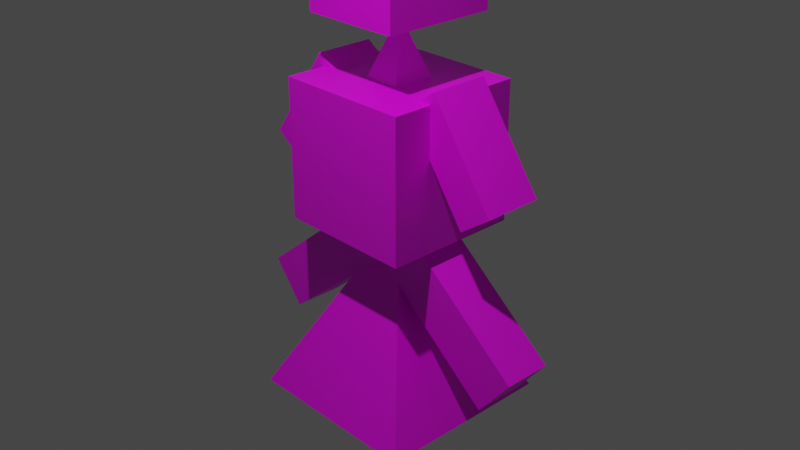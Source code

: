 # Source: player.blend  (saved by Blender 3.5.10; exported with 4.5.12 LTS)
import bpy
from mathutils import Matrix  # noqa: F401  (used for matrix-valued properties, if any)

bpy.ops.wm.read_factory_settings(use_empty=True)
scene = bpy.context.scene
scene.name = 'Scene'

# ---- collections
col_collection = bpy.data.collections.new('Collection'); scene.collection.children.link(col_collection)

# ---- images (referenced by path relative to the original .blend; pixels are not part of the script)
import os
ASSET_DIR = os.environ.get("B2B_ASSET_DIR", "")  # directory of the original .blend (textures are referenced by path, not embedded)
HERE = os.path.dirname(os.path.abspath(__file__))  # packed textures are extracted next to this script under _unpacked/

def load_image(name, relpath, width, height, colorspace="sRGB"):
    """Load a texture the original file referenced (path relative to the .blend, or extracted next to this script)."""
    p = next((c for c in (os.path.join(HERE, relpath), os.path.join(ASSET_DIR, relpath)) if relpath and os.path.exists(c)), "")
    if p:
        img = bpy.data.images.load(p, check_existing=True)
        img.name = name
    else:  # same state as the original file: an image datablock whose file is absent (Cycles renders it pink)
        img = bpy.data.images.new(name, width, height)
        img.source = "FILE"
        img.filepath = "//" + (relpath or name)
    img.colorspace_settings.name = colorspace
    return img
img_left = load_image('left', 'player.png', 1024, 1024, 'sRGB')
img_body = load_image('body', 'body.png', 1024, 1024, 'sRGB')
img_right = load_image('right', 'right.png', 1024, 1024, 'sRGB')
img_face = load_image('face', 'face.png', 1024, 1024, 'sRGB')

# ---- materials (node trees are filled in below, after node groups)
mat_left = bpy.data.materials.new('left')
mat_left.alpha_threshold = 0.0
mat_left.use_transparent_shadow = False
mat_left.roughness = 0.5
mat_left.line_color = (0.0, 0.0, 0.0, 1.0)
mat_body = bpy.data.materials.new('body')
mat_body.use_transparent_shadow = False
mat_right = bpy.data.materials.new('right')
mat_right.use_transparent_shadow = False
mat_face = bpy.data.materials.new('face')
mat_face.use_transparent_shadow = False
mat_004 = bpy.data.materials.new('マテリアル.004')
mat_004.use_transparent_shadow = False
mat_002 = bpy.data.materials.new('マテリアル.002')
mat_002.use_transparent_shadow = False
mat_001 = bpy.data.materials.new('マテリアル.001')
mat_001.use_transparent_shadow = False
mat_x = bpy.data.materials.new('マテリアル')
mat_x.use_transparent_shadow = False

# ---- material node trees
mat_left.use_nodes = True; mat_left.node_tree.nodes.clear()
_N = mat_left.node_tree.nodes; _L = mat_left.node_tree.links
n0 = _N.new('ShaderNodeOutputMaterial'); n0.name = 'Material Output'; n0.location = (300, 300)
n1 = _N.new('ShaderNodeBsdfPrincipled'); n1.name = 'Principled BSDF'; n1.location = (10, 300)
n1.distribution = 'GGX'
n1.subsurface_method = 'RANDOM_WALK_SKIN'
n1.inputs[3].default_value = 1.45
n1.inputs[27].default_value = (0.0, 0.0, 0.0, 1.0)
n1.inputs[28].default_value = 1.0
n2 = _N.new('ShaderNodeTexImage'); n2.name = '画像テクスチャ'; n2.location = (-280, 275)
n2.image = img_left
_L.new(n1.outputs[0], n0.inputs[0])
_L.new(n2.outputs[0], n1.inputs[0])
n0.is_active_output = True
mat_body.use_nodes = True; mat_body.node_tree.nodes.clear()
_N = mat_body.node_tree.nodes; _L = mat_body.node_tree.links
n0 = _N.new('ShaderNodeBsdfPrincipled'); n0.name = 'プリンシプルBSDF'; n0.location = (10, 300)
n0.distribution = 'GGX'
n0.subsurface_method = 'RANDOM_WALK_SKIN'
n0.inputs[3].default_value = 1.45
n0.inputs[27].default_value = (0.0, 0.0, 0.0, 1.0)
n0.inputs[28].default_value = 1.0
n1 = _N.new('ShaderNodeOutputMaterial'); n1.name = 'マテリアル出力'; n1.location = (300, 300)
n2 = _N.new('ShaderNodeTexImage'); n2.name = '画像テクスチャ'; n2.location = (-280, 275)
n2.image = img_body
_L.new(n0.outputs[0], n1.inputs[0])
_L.new(n2.outputs[0], n0.inputs[0])
n1.is_active_output = True
mat_right.use_nodes = True; mat_right.node_tree.nodes.clear()
_N = mat_right.node_tree.nodes; _L = mat_right.node_tree.links
n0 = _N.new('ShaderNodeBsdfPrincipled'); n0.name = 'プリンシプルBSDF'; n0.location = (10, 300)
n0.distribution = 'GGX'
n0.subsurface_method = 'RANDOM_WALK_SKIN'
n0.inputs[3].default_value = 1.45
n0.inputs[27].default_value = (0.0, 0.0, 0.0, 1.0)
n0.inputs[28].default_value = 1.0
n1 = _N.new('ShaderNodeOutputMaterial'); n1.name = 'マテリアル出力'; n1.location = (300, 300)
n2 = _N.new('ShaderNodeTexImage'); n2.name = '画像テクスチャ'; n2.location = (-280, 275)
n2.image = img_right
_L.new(n0.outputs[0], n1.inputs[0])
_L.new(n2.outputs[0], n0.inputs[0])
n1.is_active_output = True
mat_face.use_nodes = True; mat_face.node_tree.nodes.clear()
_N = mat_face.node_tree.nodes; _L = mat_face.node_tree.links
n0 = _N.new('ShaderNodeBsdfPrincipled'); n0.name = 'プリンシプルBSDF'; n0.location = (10, 300)
n0.distribution = 'GGX'
n0.subsurface_method = 'RANDOM_WALK_SKIN'
n0.inputs[3].default_value = 1.45
n0.inputs[27].default_value = (0.0, 0.0, 0.0, 1.0)
n0.inputs[28].default_value = 1.0
n1 = _N.new('ShaderNodeOutputMaterial'); n1.name = 'マテリアル出力'; n1.location = (300, 300)
n2 = _N.new('ShaderNodeTexImage'); n2.name = '画像テクスチャ'; n2.location = (-280, 275)
n2.image = img_face
_L.new(n0.outputs[0], n1.inputs[0])
_L.new(n2.outputs[0], n0.inputs[0])
n1.is_active_output = True
mat_004.use_nodes = True; mat_004.node_tree.nodes.clear()
_N = mat_004.node_tree.nodes; _L = mat_004.node_tree.links
n0 = _N.new('ShaderNodeBsdfPrincipled'); n0.name = 'プリンシプルBSDF'; n0.location = (10, 300)
n0.distribution = 'GGX'
n0.subsurface_method = 'RANDOM_WALK_SKIN'
n0.inputs[3].default_value = 1.45
n0.inputs[27].default_value = (0.0, 0.0, 0.0, 1.0)
n0.inputs[28].default_value = 1.0
n1 = _N.new('ShaderNodeOutputMaterial'); n1.name = 'マテリアル出力'; n1.location = (300, 300)
n2 = _N.new('ShaderNodeTexImage'); n2.name = '画像テクスチャ'; n2.location = (-280, 275)
n2.image = img_body
_L.new(n0.outputs[0], n1.inputs[0])
_L.new(n2.outputs[0], n0.inputs[0])
n1.is_active_output = True
mat_002.use_nodes = True; mat_002.node_tree.nodes.clear()
_N = mat_002.node_tree.nodes; _L = mat_002.node_tree.links
n0 = _N.new('ShaderNodeBsdfPrincipled'); n0.name = 'プリンシプルBSDF'; n0.location = (10, 300)
n0.distribution = 'GGX'
n0.subsurface_method = 'RANDOM_WALK_SKIN'
n0.inputs[3].default_value = 1.45
n0.inputs[27].default_value = (0.0, 0.0, 0.0, 1.0)
n0.inputs[28].default_value = 1.0
n1 = _N.new('ShaderNodeOutputMaterial'); n1.name = 'マテリアル出力'; n1.location = (300, 300)
n2 = _N.new('ShaderNodeTexImage'); n2.name = '画像テクスチャ'; n2.location = (-280, 275)
n2.image = img_face
_L.new(n0.outputs[0], n1.inputs[0])
_L.new(n2.outputs[0], n0.inputs[0])
n1.is_active_output = True
mat_001.use_nodes = True; mat_001.node_tree.nodes.clear()
_N = mat_001.node_tree.nodes; _L = mat_001.node_tree.links
n0 = _N.new('ShaderNodeBsdfPrincipled'); n0.name = 'プリンシプルBSDF'; n0.location = (10, 300)
n0.distribution = 'GGX'
n0.subsurface_method = 'RANDOM_WALK_SKIN'
n0.inputs[3].default_value = 1.45
n0.inputs[27].default_value = (0.0, 0.0, 0.0, 1.0)
n0.inputs[28].default_value = 1.0
n1 = _N.new('ShaderNodeOutputMaterial'); n1.name = 'マテリアル出力'; n1.location = (300, 300)
n2 = _N.new('ShaderNodeTexImage'); n2.name = '画像テクスチャ'; n2.location = (-280, 275)
n2.image = img_left
_L.new(n0.outputs[0], n1.inputs[0])
_L.new(n2.outputs[0], n0.inputs[0])
n1.is_active_output = True
mat_x.use_nodes = True; mat_x.node_tree.nodes.clear()
_N = mat_x.node_tree.nodes; _L = mat_x.node_tree.links
n0 = _N.new('ShaderNodeBsdfPrincipled'); n0.name = 'プリンシプルBSDF'; n0.location = (10, 300)
n0.distribution = 'GGX'
n0.subsurface_method = 'RANDOM_WALK_SKIN'
n0.inputs[3].default_value = 1.45
n0.inputs[27].default_value = (0.0, 0.0, 0.0, 1.0)
n0.inputs[28].default_value = 1.0
n1 = _N.new('ShaderNodeOutputMaterial'); n1.name = 'マテリアル出力'; n1.location = (300, 300)
n2 = _N.new('ShaderNodeTexImage'); n2.name = '画像テクスチャ'; n2.location = (-280, 275)
n2.image = img_right
_L.new(n0.outputs[0], n1.inputs[0])
_L.new(n2.outputs[0], n0.inputs[0])
n1.is_active_output = True

# ---- world
world_world = bpy.data.worlds.new('World'); scene.world = world_world
world_world.use_nodes = True; world_world.node_tree.nodes.clear()
_N = world_world.node_tree.nodes; _L = world_world.node_tree.links
n0 = _N.new('ShaderNodeOutputWorld'); n0.name = 'World Output'; n0.location = (300, 300)
n1 = _N.new('ShaderNodeBackground'); n1.name = 'Background'; n1.location = (10, 300)
n1.inputs[0].default_value = (0.05088, 0.05088, 0.05088, 1.0)
_L.new(n1.outputs[0], n0.inputs[0])
n0.is_active_output = True
world_world.color = (0.05088, 0.05088, 0.05088)
world_world.use_sun_shadow = False
world_world.sun_shadow_jitter_overblur = 0.0

# ---- cameras
cam_camera = bpy.data.cameras.new('Camera')
cam_camera.clip_end = 100.0
cam_camera.ortho_scale = 7.314

# ---- lights
light_light = bpy.data.lights.new('Light', 'POINT')
light_light.transmission_factor = 0.0
light_light.energy = 1000.0
light_light.shadow_soft_size = 0.1
light_light.shadow_maximum_resolution = 0.006
light_light.use_absolute_resolution = True

# ---- meshes
me_cube = bpy.data.meshes.new('Cube')
me_cube.from_pydata([(0.0, 0.0, 1.558), (1.0, 1.0, -1.0), (1.0, -1.0, -1.0), (-1.0, 1.0, -1.0), (-1.0, -1.0, -1.0), (-0.901, -0.9145, 1.584), (-0.901, -0.9145, 2.964), (-0.901, 0.9145, 1.584), (-0.901, 0.9145, 2.964), (0.901, -0.9145, 1.584), (0.901, -0.9145, 2.964), (0.901, 0.9145, 1.584), (0.901, 0.9145, 2.964), (-0.4713, 1.949, -0.8733), (-0.4713, 0.7569, 0.5419), (-0.4713, 2.519, -0.5419), (-0.4713, 1.327, 0.8733), (0.4713, 1.949, -0.8733), (0.4713, 0.7569, 0.5419), (0.4713, 2.519, -0.5419), (0.4713, 1.327, 0.8733), (-0.4713, -2.519, -0.5419), (-0.4713, -1.327, 0.8733), (-0.4713, -1.949, -0.8733), (-0.4713, -0.7569, 0.5419), (0.4713, -2.519, -0.5419), (0.4713, -1.327, 0.8733), (0.4713, -1.949, -0.8733), (0.4713, -0.7569, 0.5419)], [], [(2, 0, 4), (4, 0, 3), (3, 1, 2, 4), (1, 0, 2), (3, 0, 1), (5, 6, 8, 7), (7, 8, 12, 11), (11, 12, 10, 9), (9, 10, 6, 5), (7, 11, 9, 5), (12, 8, 6, 10), (13, 14, 16, 15), (15, 16, 20, 19), (19, 20, 18, 17), (17, 18, 14, 13), (15, 19, 17, 13), (20, 16, 14, 18), (21, 22, 24, 23), (23, 24, 28, 27), (27, 28, 26, 25), (25, 26, 22, 21), (23, 27, 25, 21), (28, 24, 22, 26)])
me_cube.polygons.foreach_set('material_index', [1, 1, 1, 1, 1, 1, 1, 1, 1, 1, 1, 1, 1, 1, 1, 1, 1, 1, 1, 1, 1, 1, 1])
_uv = me_cube.uv_layers.new(name='UVMap')
_uv.uv.foreach_set('vector', [0.375, 0.75, 0.625, 1.0, 0.375, 1.0, 0.375, 0.0, 0.625, 0.25, 0.375, 0.25, 0.125, 0.5, 0.375, 0.5, 0.375, 0.75, 0.125, 0.75, 0.375, 0.5, 0.625, 0.75, 0.375, 0.75, 0.375, 0.25, 0.625, 0.5, 0.375, 0.5, 0.0, 0.0, 0.0, 0.0, 0.0, 0.0, 0.0, 0.0, 0.0, 0.0, 0.0, 0.0, 0.0, 0.0, 0.0, 0.0, 0.0, 0.0, 0.0, 0.0, 0.0, 0.0, 0.0, 0.0, 0.0, 0.0, 0.0, 0.0, 0.0, 0.0, 0.0, 0.0, 0.0, 0.0, 0.0, 0.0, 0.0, 0.0, 0.0, 0.0, 0.0, 0.0, 0.0, 0.0, 0.0, 0.0, 0.0, 0.0, 0.0, 0.0, 0.0, 0.0, 0.0, 0.0, 0.0, 0.0, 0.0, 0.0, 0.0, 0.0, 0.0, 0.0, 0.0, 0.0, 0.0, 0.0, 0.0, 0.0, 0.0, 0.0, 0.0, 0.0, 0.0, 0.0, 0.0, 0.0, 0.0, 0.0, 0.0, 0.0, 0.0, 0.0, 0.0, 0.0, 0.0, 0.0, 0.0, 0.0, 0.0, 0.0, 0.0, 0.0, 0.0, 0.0, 0.0, 0.0, 0.0, 0.0, 0.0, 0.0, 0.0, 0.0, 0.0, 0.0, 0.0, 0.0, 0.0, 0.0, 0.0, 0.0, 0.0, 0.0, 0.0, 0.0, 0.0, 0.0, 0.0, 0.0, 0.0, 0.0, 0.0, 0.0, 0.0, 0.0, 0.0, 0.0, 0.0, 0.0, 0.0, 0.0, 0.0, 0.0, 0.0, 0.0, 0.0, 0.0, 0.0, 0.0, 0.0, 0.0, 0.0, 0.0, 0.0, 0.0])
_uv.active_render = True
_uv = me_cube.uv_layers.new(name='UVマップ')
_uv.uv.foreach_set('vector', [0.0, 0.0, 0.0, 0.0, 0.0, 0.0, 0.0, 0.0, 0.0, 0.0, 0.0, 0.0, 0.0, 0.0, 0.0, 0.0, 0.0, 0.0, 0.0, 0.0, 0.0, 0.0, 0.0, 0.0, 0.0, 0.0, 0.0, 0.0, 0.0, 0.0, 0.0, 0.0, 0.375, 0.0, 0.625, 0.0, 0.625, 0.25, 0.375, 0.25, 0.375, 0.25, 0.625, 0.25, 0.625, 0.5, 0.375, 0.5, 0.375, 0.5, 0.625, 0.5, 0.625, 0.75, 0.375, 0.75, 0.375, 0.75, 0.625, 0.75, 0.625, 1.0, 0.375, 1.0, 0.125, 0.5, 0.375, 0.5, 0.375, 0.75, 0.125, 0.75, 0.625, 0.5, 0.875, 0.5, 0.875, 0.75, 0.625, 0.75, 0.375, 0.0, 0.625, 0.0, 0.625, 0.25, 0.375, 0.25, 0.375, 0.25, 0.625, 0.25, 0.625, 0.5, 0.375, 0.5, 0.375, 0.5, 0.625, 0.5, 0.625, 0.75, 0.375, 0.75, 0.375, 0.75, 0.625, 0.75, 0.625, 1.0, 0.375, 1.0, 0.125, 0.5, 0.375, 0.5, 0.375, 0.75, 0.125, 0.75, 0.625, 0.5, 0.875, 0.5, 0.875, 0.75, 0.625, 0.75, 0.375, 0.0, 0.625, 0.0, 0.625, 0.25, 0.375, 0.25, 0.375, 0.25, 0.625, 0.25, 0.625, 0.5, 0.375, 0.5, 0.375, 0.5, 0.625, 0.5, 0.625, 0.75, 0.375, 0.75, 0.375, 0.75, 0.625, 0.75, 0.625, 1.0, 0.375, 1.0, 0.125, 0.5, 0.375, 0.5, 0.375, 0.75, 0.125, 0.75, 0.625, 0.5, 0.875, 0.5, 0.875, 0.75, 0.625, 0.75])
me_cube.materials.append(mat_left)
me_cube.materials.append(mat_body)
me_cube.materials.append(mat_right)
me_cube.materials.append(mat_face)
me_cube.use_mirror_vertex_groups = False
me_cube.update()
me_003 = bpy.data.meshes.new('立方体.003')
me_003.from_pydata([(-1.0, -1.0, -1.98), (0.0, 0.0, 0.02), (-1.0, 1.0, -1.98), (1.0, -1.0, -1.98), (1.0, 1.0, -1.98)], [], [(0, 1, 2), (2, 1, 4), (4, 1, 3), (3, 1, 0), (2, 4, 3, 0)])
_uv = me_003.uv_layers.new(name='UVマップ')
_uv.uv.foreach_set('vector', [0.375, 0.0, 0.625, 0.25, 0.375, 0.25, 0.375, 0.25, 0.625, 0.5, 0.375, 0.5, 0.375, 0.5, 0.625, 0.75, 0.375, 0.75, 0.375, 0.75, 0.625, 1.0, 0.375, 1.0, 0.125, 0.5, 0.375, 0.5, 0.375, 0.75, 0.125, 0.75])
me_003.materials.append(mat_004)
me_003.update()
me_004 = bpy.data.meshes.new('立方体.004')
me_004.from_pydata([(-0.75, -0.75, 5.96e-08), (-0.75, -0.75, 1.5), (-0.75, 0.75, 5.96e-08), (-0.75, 0.75, 1.5), (0.75, -0.75, 5.96e-08), (0.75, -0.75, 1.5), (0.75, 0.75, 5.96e-08), (0.75, 0.75, 1.5)], [], [(0, 1, 3, 2), (2, 3, 7, 6), (6, 7, 5, 4), (4, 5, 1, 0), (2, 6, 4, 0), (7, 3, 1, 5)])
_uv = me_004.uv_layers.new(name='UVマップ')
_uv.uv.foreach_set('vector', [0.375, 0.0, 0.625, 0.0, 0.625, 0.25, 0.375, 0.25, 0.375, 0.25, 0.625, 0.25, 0.625, 0.5, 0.375, 0.5, 0.375, 0.5, 0.625, 0.5, 0.625, 0.75, 0.375, 0.75, 0.375, 0.75, 0.625, 0.75, 0.625, 1.0, 0.375, 1.0, 0.125, 0.5, 0.375, 0.5, 0.375, 0.75, 0.125, 0.75, 0.625, 0.5, 0.875, 0.5, 0.875, 0.75, 0.625, 0.75])
me_004.materials.append(mat_002)
me_004.update()
me_006 = bpy.data.meshes.new('立方体.006')
me_006.from_pydata([(-1.741, -0.2656, -1.032), (-0.1872, -0.2656, 0.2269), (-1.741, 0.2656, -1.032), (-0.1872, 0.2656, 0.2269), (-1.373, -0.2656, -1.487), (0.1815, -0.2656, -0.2283), (-1.373, 0.2656, -1.487), (0.1815, 0.2656, -0.2283)], [], [(0, 1, 3, 2), (2, 3, 7, 6), (6, 7, 5, 4), (4, 5, 1, 0), (2, 6, 4, 0), (7, 3, 1, 5)])
_uv = me_006.uv_layers.new(name='UVマップ')
_uv.uv.foreach_set('vector', [0.375, 0.0, 0.625, 0.0, 0.625, 0.25, 0.375, 0.25, 0.375, 0.25, 0.625, 0.25, 0.625, 0.5, 0.375, 0.5, 0.375, 0.5, 0.625, 0.5, 0.625, 0.75, 0.375, 0.75, 0.375, 0.75, 0.625, 0.75, 0.625, 1.0, 0.375, 1.0, 0.125, 0.5, 0.375, 0.5, 0.375, 0.75, 0.125, 0.75, 0.625, 0.5, 0.875, 0.5, 0.875, 0.75, 0.625, 0.75])
me_006.materials.append(mat_001)
me_006.update()
me_007 = bpy.data.meshes.new('立方体.007')
me_007.from_pydata([(1.413, -0.2656, -1.487), (-0.1415, -0.2656, -0.2283), (1.413, 0.2656, -1.487), (-0.1415, 0.2656, -0.2283), (1.781, -0.2656, -1.032), (0.2272, -0.2656, 0.2269), (1.781, 0.2656, -1.032), (0.2272, 0.2656, 0.2269)], [], [(0, 1, 3, 2), (2, 3, 7, 6), (6, 7, 5, 4), (4, 5, 1, 0), (2, 6, 4, 0), (7, 3, 1, 5)])
_uv = me_007.uv_layers.new(name='UVマップ')
_uv.uv.foreach_set('vector', [0.375, 0.0, 0.625, 0.0, 0.625, 0.25, 0.375, 0.25, 0.375, 0.25, 0.625, 0.25, 0.625, 0.5, 0.375, 0.5, 0.375, 0.5, 0.625, 0.5, 0.625, 0.75, 0.375, 0.75, 0.375, 0.75, 0.625, 0.75, 0.625, 1.0, 0.375, 1.0, 0.125, 0.5, 0.375, 0.5, 0.375, 0.75, 0.125, 0.75, 0.625, 0.5, 0.875, 0.5, 0.875, 0.75, 0.625, 0.75])
me_007.materials.append(mat_x)
me_007.update()

# ---- objects
ob_cube = bpy.data.objects.new('Cube', me_cube)
ob_light = bpy.data.objects.new('Light', light_light)
ob_camera = bpy.data.objects.new('Camera', cam_camera)
ob_body = bpy.data.objects.new('body', me_003)
ob_face = bpy.data.objects.new('face', me_004)
ob_left = bpy.data.objects.new('left', me_006)
ob_right = bpy.data.objects.new('right', me_007)

# ---- transforms, parenting, visibility, modifiers, constraints
ob_cube.location = (0.0, 0.0, 1.009)
ob_cube.rotation_euler = (0.0, -0.0, 1.571)
ob_cube.scale = (-0.6862, 0.5956, 0.7168)
ob_cube.lock_rotations_4d = False
ob_cube.empty_display_type = 'ARROWS'
ob_cube.lineart.crease_threshold = 0.0
ob_light.location = (1.47, -3.164, 6.885)
ob_light.rotation_euler = (0.6503, 0.05522, 0.2849)
ob_light.lock_rotations_4d = False
ob_light.empty_display_type = 'ARROWS'
ob_light.color = (0.0, 0.0, 0.0, 0.0)
ob_light.lineart.crease_threshold = 0.0
ob_camera.location = (7.359, -6.926, 4.958)
ob_camera.rotation_euler = (1.109, 0.0, 0.8149)
ob_camera.lock_rotations_4d = False
ob_camera.empty_display_type = 'ARROWS'
ob_camera.color = (0.0, 0.0, 0.0, 0.0)
ob_camera.display_type = 'WIRE'
ob_camera.lineart.crease_threshold = 0.0
ob_body.location = (0.0, 0.0, 0.0)
ob_face.location = (0.0, 0.0, 0.0)
ob_left.location = (0.0, 0.0, 0.0)
ob_right.location = (0.0, 0.0, 0.0)

# ---- collection membership
col_collection.objects.link(ob_cube)
col_collection.objects.link(ob_light)
col_collection.objects.link(ob_camera)
col_collection.objects.link(ob_body)
col_collection.objects.link(ob_face)
col_collection.objects.link(ob_left)
col_collection.objects.link(ob_right)

# ---- scene / render settings (as saved in the file)
scene.camera = ob_camera
scene.frame_start = 1; scene.frame_end = 250; scene.frame_set(1)
scene.render.engine = 'BLENDER_EEVEE_NEXT'
scene.cycles.sampling_pattern = 'TABULATED_SOBOL'
scene.view_settings.view_transform = 'Filmic'
bpy.context.view_layer.update()
